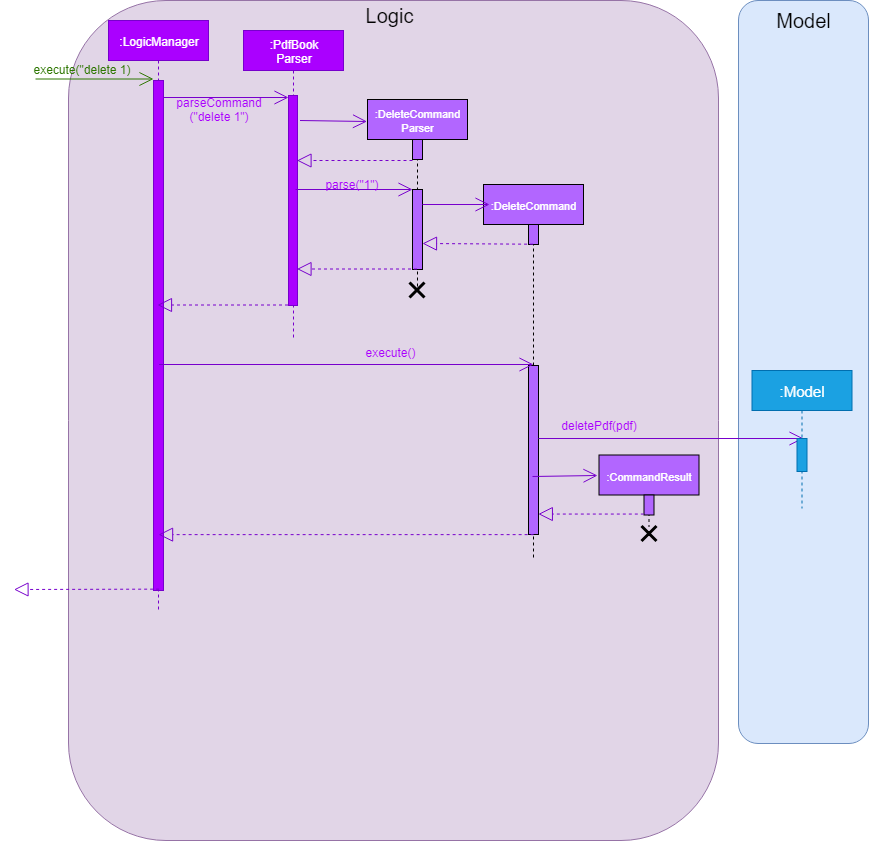

The diagram above was exported from draw.io. Its source (the exported page's mxGraphModel, read from the mxfile embedded in the PNG):
<mxGraphModel dx="709" dy="491" grid="1" gridSize="10" guides="1" tooltips="1" connect="1" arrows="1" fold="1" page="1" pageScale="1" pageWidth="850" pageHeight="1100" math="0" shadow="0">
  <root>
    <mxCell id="0" />
    <mxCell id="1" parent="0" />
    <mxCell id="RaoJcIY7B9Q2lsBHqvrM-1" value="" style="rounded=1;whiteSpace=wrap;html=1;fontSize=10;fillColor=#e1d5e7;strokeColor=#9673a6;" vertex="1" parent="1">
      <mxGeometry x="130" y="30" width="650" height="840" as="geometry" />
    </mxCell>
    <mxCell id="RaoJcIY7B9Q2lsBHqvrM-2" value="Logic" style="text;html=1;strokeColor=none;fillColor=none;align=center;verticalAlign=middle;whiteSpace=wrap;rounded=0;fontSize=20;" vertex="1" parent="1">
      <mxGeometry x="430.5" y="35" width="40" height="20" as="geometry" />
    </mxCell>
    <mxCell id="RaoJcIY7B9Q2lsBHqvrM-3" value=":LogicManager" style="shape=umlLifeline;perimeter=lifelinePerimeter;whiteSpace=wrap;html=1;container=1;collapsible=0;recursiveResize=0;outlineConnect=0;fillColor=#aa00ff;strokeColor=#7700CC;fontColor=#ffffff;" vertex="1" parent="1">
      <mxGeometry x="170" y="50" width="100" height="590" as="geometry" />
    </mxCell>
    <mxCell id="RaoJcIY7B9Q2lsBHqvrM-4" value="" style="html=1;points=[];perimeter=orthogonalPerimeter;fontSize=20;fillColor=#aa00ff;strokeColor=#7700CC;fontColor=#ffffff;" vertex="1" parent="RaoJcIY7B9Q2lsBHqvrM-3">
      <mxGeometry x="45" y="60" width="10" height="510" as="geometry" />
    </mxCell>
    <mxCell id="RaoJcIY7B9Q2lsBHqvrM-6" value="execute(&quot;delete 1)" style="text;html=1;strokeColor=none;fillColor=none;align=center;verticalAlign=middle;whiteSpace=wrap;rounded=0;fontSize=12;fontColor=#2D7600;" vertex="1" parent="1">
      <mxGeometry x="90" y="89" width="107" height="20" as="geometry" />
    </mxCell>
    <mxCell id="RaoJcIY7B9Q2lsBHqvrM-7" value="" style="endArrow=open;endFill=1;endSize=12;html=1;fontSize=20;entryX=0.286;entryY=0;entryDx=0;entryDy=0;entryPerimeter=0;fillColor=#60a917;strokeColor=#2D7600;" edge="1" parent="1">
      <mxGeometry width="160" relative="1" as="geometry">
        <mxPoint x="97" y="108.5" as="sourcePoint" />
        <mxPoint x="215" y="108.5" as="targetPoint" />
      </mxGeometry>
    </mxCell>
    <mxCell id="RaoJcIY7B9Q2lsBHqvrM-8" value=":PdfBook&lt;br&gt;Parser" style="shape=umlLifeline;perimeter=lifelinePerimeter;whiteSpace=wrap;html=1;container=1;collapsible=0;recursiveResize=0;outlineConnect=0;fillColor=#aa00ff;strokeColor=#7700CC;fontColor=#ffffff;" vertex="1" parent="1">
      <mxGeometry x="305" y="60" width="100" height="310" as="geometry" />
    </mxCell>
    <mxCell id="RaoJcIY7B9Q2lsBHqvrM-9" value="" style="html=1;points=[];perimeter=orthogonalPerimeter;fontSize=20;fillColor=#aa00ff;strokeColor=#7700CC;fontColor=#ffffff;" vertex="1" parent="RaoJcIY7B9Q2lsBHqvrM-8">
      <mxGeometry x="45" y="65" width="9" height="210" as="geometry" />
    </mxCell>
    <mxCell id="RaoJcIY7B9Q2lsBHqvrM-10" value="" style="endArrow=open;endFill=1;endSize=12;html=1;fillColor=#aa00ff;strokeColor=#7700CC;" edge="1" parent="1">
      <mxGeometry width="160" relative="1" as="geometry">
        <mxPoint x="225" y="127" as="sourcePoint" />
        <mxPoint x="350" y="127" as="targetPoint" />
      </mxGeometry>
    </mxCell>
    <mxCell id="RaoJcIY7B9Q2lsBHqvrM-11" value="parseCommand&lt;br&gt;(&quot;delete 1&quot;)" style="text;html=1;strokeColor=none;fillColor=none;align=center;verticalAlign=middle;whiteSpace=wrap;rounded=0;fontSize=12;fontColor=#AA00FF;" vertex="1" parent="1">
      <mxGeometry x="240" y="129" width="80" height="20" as="geometry" />
    </mxCell>
    <mxCell id="RaoJcIY7B9Q2lsBHqvrM-18" value="&lt;font style=&quot;font-size: 11px&quot; color=&quot;#ffffff&quot;&gt;:DeleteCommand&lt;br&gt;Parser&lt;/font&gt;" style="shape=umlLifeline;perimeter=lifelinePerimeter;whiteSpace=wrap;html=1;container=1;collapsible=0;recursiveResize=0;outlineConnect=0;fillColor=#B266FF;" vertex="1" parent="1">
      <mxGeometry x="429" y="129" width="100" height="190" as="geometry" />
    </mxCell>
    <mxCell id="RaoJcIY7B9Q2lsBHqvrM-19" value="" style="html=1;points=[];perimeter=orthogonalPerimeter;fontSize=20;fillColor=#B266FF;" vertex="1" parent="RaoJcIY7B9Q2lsBHqvrM-18">
      <mxGeometry x="45" y="40" width="10" height="20" as="geometry" />
    </mxCell>
    <mxCell id="RaoJcIY7B9Q2lsBHqvrM-20" value="" style="html=1;points=[];perimeter=orthogonalPerimeter;fontSize=20;fillColor=#B266FF;" vertex="1" parent="RaoJcIY7B9Q2lsBHqvrM-18">
      <mxGeometry x="45" y="90" width="10" height="80" as="geometry" />
    </mxCell>
    <mxCell id="RaoJcIY7B9Q2lsBHqvrM-21" value="" style="endArrow=open;endFill=1;endSize=12;html=1;fontSize=20;fillColor=#aa00ff;strokeColor=#7700CC;" edge="1" parent="1">
      <mxGeometry width="160" relative="1" as="geometry">
        <mxPoint x="361.5" y="150" as="sourcePoint" />
        <mxPoint x="428.5" y="151.00000000000023" as="targetPoint" />
      </mxGeometry>
    </mxCell>
    <mxCell id="RaoJcIY7B9Q2lsBHqvrM-22" value="" style="endArrow=block;dashed=1;endFill=0;endSize=12;html=1;fontSize=20;fillColor=#aa00ff;strokeColor=#7700CC;exitX=0.048;exitY=1.061;exitDx=0;exitDy=0;exitPerimeter=0;" edge="1" parent="1" source="RaoJcIY7B9Q2lsBHqvrM-19">
      <mxGeometry width="160" relative="1" as="geometry">
        <mxPoint x="428.5" y="390" as="sourcePoint" />
        <mxPoint x="358.5" y="190" as="targetPoint" />
      </mxGeometry>
    </mxCell>
    <mxCell id="RaoJcIY7B9Q2lsBHqvrM-23" value="" style="endArrow=open;endFill=1;endSize=12;html=1;fillColor=#aa00ff;strokeColor=#7700CC;startSize=7;entryX=1;entryY=0.75;entryDx=0;entryDy=0;exitX=0.033;exitY=0.75;exitDx=0;exitDy=0;exitPerimeter=0;" edge="1" parent="1" source="RaoJcIY7B9Q2lsBHqvrM-24" target="RaoJcIY7B9Q2lsBHqvrM-24">
      <mxGeometry width="160" relative="1" as="geometry">
        <mxPoint x="357" y="227.5" as="sourcePoint" />
        <mxPoint x="527" y="226.5" as="targetPoint" />
      </mxGeometry>
    </mxCell>
    <mxCell id="RaoJcIY7B9Q2lsBHqvrM-24" value="parse(&quot;1&quot;)" style="text;html=1;strokeColor=none;fillColor=none;align=center;verticalAlign=middle;whiteSpace=wrap;rounded=0;fontSize=12;fontColor=#AA00FF;labelBackgroundColor=none;" vertex="1" parent="1">
      <mxGeometry x="353" y="204" width="121" height="20" as="geometry" />
    </mxCell>
    <mxCell id="RaoJcIY7B9Q2lsBHqvrM-25" value="&lt;font style=&quot;font-size: 11px&quot;&gt;&lt;font color=&quot;#ffffff&quot;&gt;:DeleteCommand&lt;/font&gt;&lt;br&gt;&lt;/font&gt;" style="shape=umlLifeline;perimeter=lifelinePerimeter;whiteSpace=wrap;html=1;container=1;collapsible=0;recursiveResize=0;outlineConnect=0;fillColor=#B266FF;" vertex="1" parent="1">
      <mxGeometry x="545" y="214" width="100" height="376" as="geometry" />
    </mxCell>
    <mxCell id="RaoJcIY7B9Q2lsBHqvrM-26" value="" style="html=1;points=[];perimeter=orthogonalPerimeter;fontSize=20;fillColor=#B266FF;" vertex="1" parent="RaoJcIY7B9Q2lsBHqvrM-25">
      <mxGeometry x="45" y="40" width="10" height="20" as="geometry" />
    </mxCell>
    <mxCell id="RaoJcIY7B9Q2lsBHqvrM-27" value="" style="html=1;points=[];perimeter=orthogonalPerimeter;fontSize=20;fillColor=#B266FF;" vertex="1" parent="RaoJcIY7B9Q2lsBHqvrM-25">
      <mxGeometry x="45" y="181" width="10" height="169" as="geometry" />
    </mxCell>
    <mxCell id="RaoJcIY7B9Q2lsBHqvrM-28" value="&lt;font color=&quot;#b266ff&quot;&gt;getDecryptedPdf()&lt;/font&gt;" style="edgeStyle=orthogonalEdgeStyle;html=1;align=left;spacingLeft=2;endArrow=block;rounded=0;entryX=1;entryY=0;fontSize=12;labelBackgroundColor=none;strokeColor=#B266FF;" edge="1" parent="RaoJcIY7B9Q2lsBHqvrM-25">
      <mxGeometry x="0.7813" y="10" relative="1" as="geometry">
        <mxPoint x="55" y="397" as="sourcePoint" />
        <Array as="points">
          <mxPoint x="55" y="261" />
          <mxPoint x="80" y="261" />
          <mxPoint x="80" y="276" />
        </Array>
        <mxPoint as="offset" />
      </mxGeometry>
    </mxCell>
    <mxCell id="RaoJcIY7B9Q2lsBHqvrM-33" value="" style="endArrow=open;endFill=1;endSize=12;html=1;fillColor=#aa00ff;strokeColor=#7700CC;exitX=0.969;exitY=0.268;exitDx=0;exitDy=0;exitPerimeter=0;" edge="1" parent="1">
      <mxGeometry width="160" relative="1" as="geometry">
        <mxPoint x="484" y="234" as="sourcePoint" />
        <mxPoint x="551" y="234" as="targetPoint" />
        <Array as="points" />
      </mxGeometry>
    </mxCell>
    <mxCell id="RaoJcIY7B9Q2lsBHqvrM-34" value="" style="endArrow=block;dashed=1;endFill=0;endSize=12;html=1;fontSize=20;fillColor=#aa00ff;strokeColor=#7700CC;exitX=0.461;exitY=0.107;exitDx=0;exitDy=0;exitPerimeter=0;entryX=0.969;entryY=0.75;entryDx=0;entryDy=0;entryPerimeter=0;" edge="1" parent="1">
      <mxGeometry width="160" relative="1" as="geometry">
        <mxPoint x="594.5714285714284" y="273.7142857142858" as="sourcePoint" />
        <mxPoint x="484" y="273" as="targetPoint" />
        <Array as="points" />
      </mxGeometry>
    </mxCell>
    <mxCell id="RaoJcIY7B9Q2lsBHqvrM-35" value="" style="endArrow=block;dashed=1;endFill=0;endSize=12;html=1;fontSize=20;fillColor=#aa00ff;strokeColor=#7700CC;" edge="1" parent="1">
      <mxGeometry width="160" relative="1" as="geometry">
        <mxPoint x="478.5" y="298.5" as="sourcePoint" />
        <mxPoint x="358.5" y="298.5" as="targetPoint" />
      </mxGeometry>
    </mxCell>
    <mxCell id="RaoJcIY7B9Q2lsBHqvrM-36" value="" style="shape=umlDestroy;whiteSpace=wrap;html=1;strokeWidth=3;fillColor=#B266FF;fontSize=20;" vertex="1" parent="1">
      <mxGeometry x="471" y="312" width="15" height="15" as="geometry" />
    </mxCell>
    <mxCell id="RaoJcIY7B9Q2lsBHqvrM-37" value="" style="endArrow=block;dashed=1;endFill=0;endSize=12;html=1;fontSize=20;fillColor=#aa00ff;strokeColor=#7700CC;" edge="1" parent="1">
      <mxGeometry width="160" relative="1" as="geometry">
        <mxPoint x="349.5" y="334.5" as="sourcePoint" />
        <mxPoint x="219" y="334.5" as="targetPoint" />
      </mxGeometry>
    </mxCell>
    <mxCell id="RaoJcIY7B9Q2lsBHqvrM-38" value="" style="endArrow=open;endFill=1;endSize=12;html=1;fillColor=#aa00ff;strokeColor=#7700CC;" edge="1" parent="1">
      <mxGeometry width="160" relative="1" as="geometry">
        <mxPoint x="220.5" y="394" as="sourcePoint" />
        <mxPoint x="595" y="394" as="targetPoint" />
      </mxGeometry>
    </mxCell>
    <mxCell id="RaoJcIY7B9Q2lsBHqvrM-39" value="execute()" style="text;html=1;strokeColor=none;fillColor=none;align=center;verticalAlign=middle;whiteSpace=wrap;rounded=0;fontSize=12;fontColor=#AA00FF;" vertex="1" parent="1">
      <mxGeometry x="391.5" y="372" width="121" height="20" as="geometry" />
    </mxCell>
    <mxCell id="RaoJcIY7B9Q2lsBHqvrM-40" value="" style="rounded=1;whiteSpace=wrap;html=1;fillColor=#dae8fc;fontSize=12;strokeColor=#6c8ebf;" vertex="1" parent="1">
      <mxGeometry x="800" y="30" width="130" height="743" as="geometry" />
    </mxCell>
    <mxCell id="RaoJcIY7B9Q2lsBHqvrM-41" value="" style="endArrow=open;endFill=1;endSize=12;html=1;fillColor=#aa00ff;strokeColor=#7700CC;entryX=0.65;entryY=-0.011;entryDx=0;entryDy=0;entryPerimeter=0;" edge="1" parent="1" target="RaoJcIY7B9Q2lsBHqvrM-43">
      <mxGeometry width="160" relative="1" as="geometry">
        <mxPoint x="600" y="468" as="sourcePoint" />
        <mxPoint x="808" y="468" as="targetPoint" />
      </mxGeometry>
    </mxCell>
    <mxCell id="RaoJcIY7B9Q2lsBHqvrM-42" value="&lt;font&gt;&lt;font style=&quot;font-size: 15px&quot;&gt;:Model&lt;/font&gt;&lt;br&gt;&lt;/font&gt;" style="shape=umlLifeline;perimeter=lifelinePerimeter;whiteSpace=wrap;html=1;container=1;collapsible=0;recursiveResize=0;outlineConnect=0;fillColor=#1ba1e2;size=40;strokeColor=#006EAF;fontColor=#ffffff;" vertex="1" parent="1">
      <mxGeometry x="813.5" y="400" width="100" height="138" as="geometry" />
    </mxCell>
    <mxCell id="RaoJcIY7B9Q2lsBHqvrM-43" value="" style="html=1;points=[];perimeter=orthogonalPerimeter;fontSize=20;fillColor=#1ba1e2;strokeColor=#006EAF;fontColor=#ffffff;" vertex="1" parent="RaoJcIY7B9Q2lsBHqvrM-42">
      <mxGeometry x="45" y="68" width="10" height="33" as="geometry" />
    </mxCell>
    <mxCell id="RaoJcIY7B9Q2lsBHqvrM-44" value="Model" style="text;html=1;strokeColor=none;fillColor=none;align=center;verticalAlign=middle;whiteSpace=wrap;rounded=0;fontSize=20;" vertex="1" parent="1">
      <mxGeometry x="845" y="40" width="40" height="20" as="geometry" />
    </mxCell>
    <mxCell id="RaoJcIY7B9Q2lsBHqvrM-45" value="deletePdf(pdf)" style="text;html=1;strokeColor=none;fillColor=none;align=center;verticalAlign=middle;whiteSpace=wrap;rounded=0;fontSize=12;fontColor=#AA00FF;" vertex="1" parent="1">
      <mxGeometry x="600" y="445" width="121" height="20" as="geometry" />
    </mxCell>
    <mxCell id="RaoJcIY7B9Q2lsBHqvrM-53" value="&lt;span style=&quot;font-size: 11px&quot;&gt;&lt;font color=&quot;#ffffff&quot;&gt;:CommandResult&lt;/font&gt;&lt;/span&gt;&lt;br&gt;" style="shape=umlLifeline;perimeter=lifelinePerimeter;whiteSpace=wrap;html=1;container=1;collapsible=0;recursiveResize=0;outlineConnect=0;fillColor=#B266FF;" vertex="1" parent="1">
      <mxGeometry x="660.5" y="484.5" width="100" height="72" as="geometry" />
    </mxCell>
    <mxCell id="RaoJcIY7B9Q2lsBHqvrM-54" value="" style="html=1;points=[];perimeter=orthogonalPerimeter;fontSize=20;fillColor=#B266FF;" vertex="1" parent="RaoJcIY7B9Q2lsBHqvrM-53">
      <mxGeometry x="45" y="40" width="10" height="20" as="geometry" />
    </mxCell>
    <mxCell id="RaoJcIY7B9Q2lsBHqvrM-55" value="" style="endArrow=open;endFill=1;endSize=12;html=1;fillColor=#aa00ff;strokeColor=#7700CC;entryX=-0.016;entryY=0.287;entryDx=0;entryDy=0;entryPerimeter=0;exitX=0.386;exitY=0.657;exitDx=0;exitDy=0;exitPerimeter=0;" edge="1" parent="1" target="RaoJcIY7B9Q2lsBHqvrM-53" source="RaoJcIY7B9Q2lsBHqvrM-27">
      <mxGeometry width="160" relative="1" as="geometry">
        <mxPoint x="605.5" y="505" as="sourcePoint" />
        <mxPoint x="659.6176470588234" y="685.3529411764707" as="targetPoint" />
        <Array as="points" />
      </mxGeometry>
    </mxCell>
    <mxCell id="RaoJcIY7B9Q2lsBHqvrM-56" value="" style="endArrow=block;dashed=1;endFill=0;endSize=12;html=1;fontSize=20;fillColor=#aa00ff;strokeColor=#7700CC;exitX=0.448;exitY=0.324;exitDx=0;exitDy=0;exitPerimeter=0;" edge="1" parent="1">
      <mxGeometry width="160" relative="1" as="geometry">
        <mxPoint x="705.3235294117649" y="543.5588235294117" as="sourcePoint" />
        <mxPoint x="599.8235294117649" y="543.5588235294117" as="targetPoint" />
        <Array as="points" />
      </mxGeometry>
    </mxCell>
    <mxCell id="RaoJcIY7B9Q2lsBHqvrM-57" value="" style="shape=umlDestroy;whiteSpace=wrap;html=1;strokeWidth=3;fillColor=#B266FF;fontSize=20;" vertex="1" parent="1">
      <mxGeometry x="703" y="555.5" width="15" height="15" as="geometry" />
    </mxCell>
    <mxCell id="RaoJcIY7B9Q2lsBHqvrM-58" value="" style="endArrow=block;dashed=1;endFill=0;endSize=12;html=1;fontSize=20;fillColor=#aa00ff;strokeColor=#7700CC;exitX=0.435;exitY=0.753;exitDx=0;exitDy=0;exitPerimeter=0;" edge="1" parent="1">
      <mxGeometry width="160" relative="1" as="geometry">
        <mxPoint x="595.1428571428573" y="564.1428571428573" as="sourcePoint" />
        <mxPoint x="220.07142857142844" y="564.1428571428573" as="targetPoint" />
        <Array as="points" />
      </mxGeometry>
    </mxCell>
    <mxCell id="RaoJcIY7B9Q2lsBHqvrM-59" value="" style="endArrow=block;dashed=1;endFill=0;endSize=12;html=1;fontSize=20;fillColor=#aa00ff;strokeColor=#7700CC;exitX=0.435;exitY=0.753;exitDx=0;exitDy=0;exitPerimeter=0;" edge="1" parent="1">
      <mxGeometry width="160" relative="1" as="geometry">
        <mxPoint x="220.64285714285734" y="618.6428571428573" as="sourcePoint" />
        <mxPoint x="75.5" y="619" as="targetPoint" />
        <Array as="points" />
      </mxGeometry>
    </mxCell>
  </root>
</mxGraphModel>